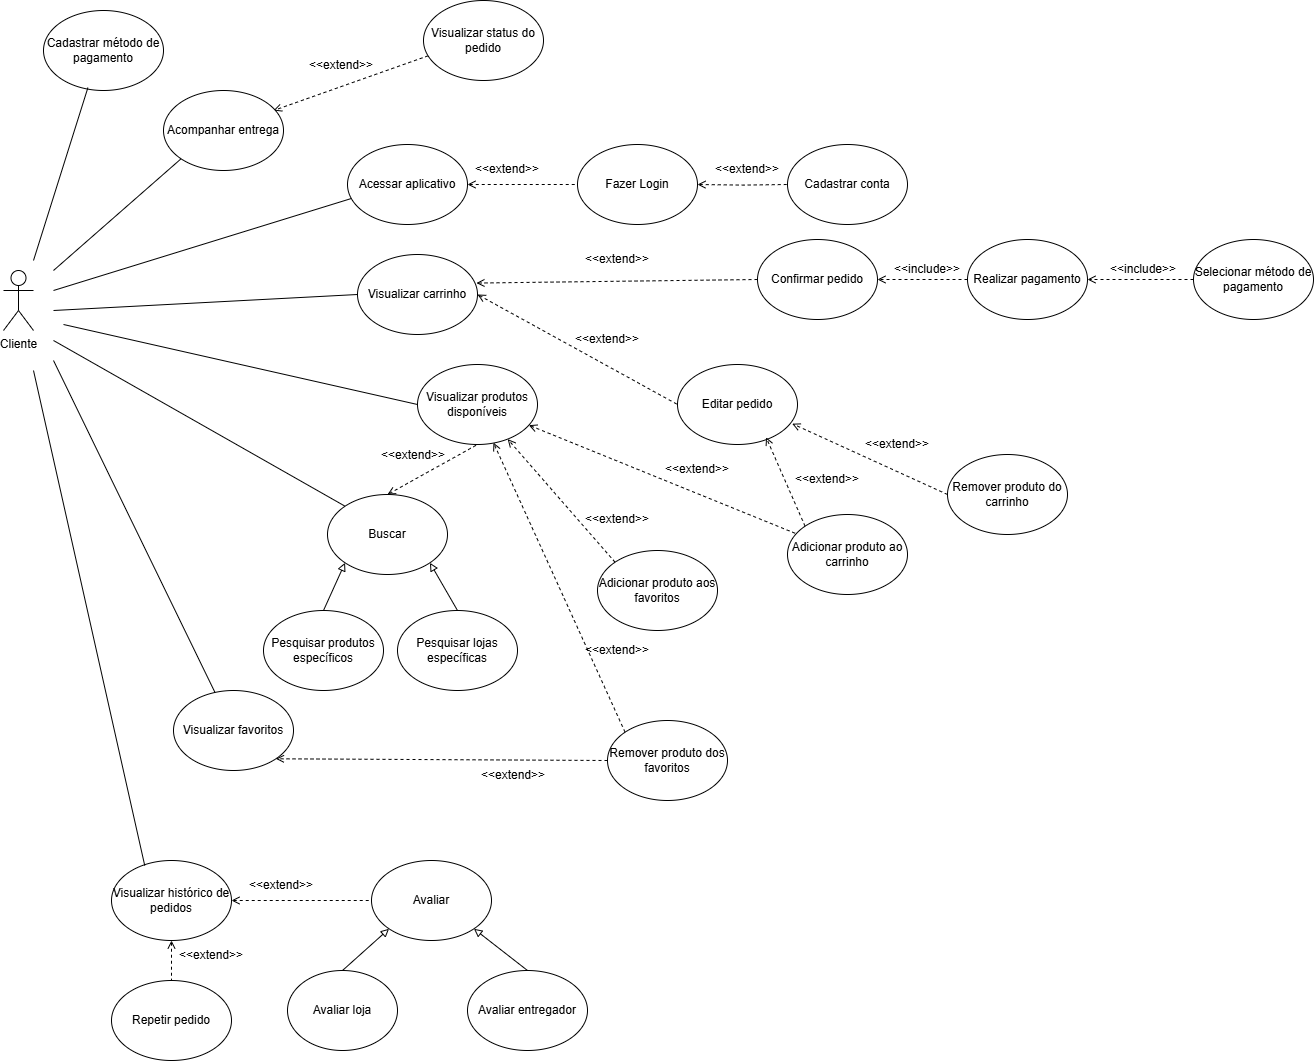

The diagram above was exported from draw.io. Its source (the exported page's mxGraphModel, read from the mxfile embedded in the PNG):
<mxGraphModel dx="2084" dy="1130" grid="1" gridSize="10" guides="1" tooltips="1" connect="1" arrows="1" fold="1" page="1" pageScale="1" pageWidth="827" pageHeight="1169" math="0" shadow="0">
  <root>
    <mxCell id="0" />
    <mxCell id="1" parent="0" />
    <mxCell id="zP_vDkG1kWfpypO_o27G-16" style="rounded=0;orthogonalLoop=1;jettySize=auto;html=1;endArrow=none;endFill=0;entryX=0.043;entryY=0.67;entryDx=0;entryDy=0;entryPerimeter=0;" parent="1" target="zP_vDkG1kWfpypO_o27G-11" edge="1">
      <mxGeometry relative="1" as="geometry">
        <mxPoint x="70" y="420" as="sourcePoint" />
        <mxPoint x="350" y="330" as="targetPoint" />
      </mxGeometry>
    </mxCell>
    <mxCell id="e_QPbw9UeANhM9XEGzoT-6" style="rounded=0;orthogonalLoop=1;jettySize=auto;html=1;endArrow=none;endFill=0;entryX=0;entryY=0;entryDx=0;entryDy=0;" parent="1" target="zP_vDkG1kWfpypO_o27G-40" edge="1">
      <mxGeometry relative="1" as="geometry">
        <mxPoint x="70" y="470" as="sourcePoint" />
        <mxPoint x="404" y="624" as="targetPoint" />
      </mxGeometry>
    </mxCell>
    <mxCell id="zP_vDkG1kWfpypO_o27G-1" value="Cliente" style="shape=umlActor;verticalLabelPosition=bottom;verticalAlign=top;html=1;outlineConnect=0;fontSize=12;" parent="1" vertex="1">
      <mxGeometry x="20" y="400" width="30" height="60" as="geometry" />
    </mxCell>
    <mxCell id="zP_vDkG1kWfpypO_o27G-2" value="Cadastrar conta" style="ellipse;whiteSpace=wrap;html=1;" parent="1" vertex="1">
      <mxGeometry x="804" y="274" width="120" height="80" as="geometry" />
    </mxCell>
    <mxCell id="zP_vDkG1kWfpypO_o27G-10" style="edgeStyle=orthogonalEdgeStyle;rounded=0;orthogonalLoop=1;jettySize=auto;html=1;dashed=1;endArrow=none;endFill=0;startArrow=open;startFill=0;" parent="1" target="zP_vDkG1kWfpypO_o27G-2" edge="1">
      <mxGeometry relative="1" as="geometry">
        <mxPoint x="714" y="314" as="sourcePoint" />
      </mxGeometry>
    </mxCell>
    <mxCell id="zP_vDkG1kWfpypO_o27G-3" value="Fazer Login" style="ellipse;whiteSpace=wrap;html=1;" parent="1" vertex="1">
      <mxGeometry x="594" y="274" width="120" height="80" as="geometry" />
    </mxCell>
    <mxCell id="zP_vDkG1kWfpypO_o27G-5" value="Adicionar produto ao carrinho" style="ellipse;whiteSpace=wrap;html=1;" parent="1" vertex="1">
      <mxGeometry x="804" y="644" width="120" height="80" as="geometry" />
    </mxCell>
    <mxCell id="e_QPbw9UeANhM9XEGzoT-7" style="rounded=0;orthogonalLoop=1;jettySize=auto;html=1;endArrow=none;endFill=0;dashed=1;startArrow=open;startFill=0;" parent="1" source="zP_vDkG1kWfpypO_o27G-6" target="zP_vDkG1kWfpypO_o27G-5" edge="1">
      <mxGeometry relative="1" as="geometry" />
    </mxCell>
    <mxCell id="zP_vDkG1kWfpypO_o27G-6" value="Visualizar produtos disponíveis" style="ellipse;whiteSpace=wrap;html=1;" parent="1" vertex="1">
      <mxGeometry x="434" y="494" width="120" height="80" as="geometry" />
    </mxCell>
    <mxCell id="zP_vDkG1kWfpypO_o27G-7" value="Pesquisar produtos específicos" style="ellipse;whiteSpace=wrap;html=1;" parent="1" vertex="1">
      <mxGeometry x="280" y="740" width="120" height="80" as="geometry" />
    </mxCell>
    <mxCell id="zP_vDkG1kWfpypO_o27G-12" style="edgeStyle=orthogonalEdgeStyle;rounded=0;orthogonalLoop=1;jettySize=auto;html=1;exitX=1;exitY=0.5;exitDx=0;exitDy=0;entryX=0;entryY=0.5;entryDx=0;entryDy=0;dashed=1;endArrow=none;endFill=0;startArrow=open;startFill=0;" parent="1" source="zP_vDkG1kWfpypO_o27G-11" target="zP_vDkG1kWfpypO_o27G-3" edge="1">
      <mxGeometry relative="1" as="geometry" />
    </mxCell>
    <mxCell id="zP_vDkG1kWfpypO_o27G-11" value="Acessar aplicativo" style="ellipse;whiteSpace=wrap;html=1;" parent="1" vertex="1">
      <mxGeometry x="364" y="274" width="120" height="80" as="geometry" />
    </mxCell>
    <mxCell id="zP_vDkG1kWfpypO_o27G-13" value="&amp;lt;&amp;lt;extend&amp;gt;&amp;gt;" style="text;html=1;align=center;verticalAlign=middle;whiteSpace=wrap;rounded=0;" parent="1" vertex="1">
      <mxGeometry x="494" y="284" width="60" height="30" as="geometry" />
    </mxCell>
    <mxCell id="zP_vDkG1kWfpypO_o27G-15" value="&amp;lt;&amp;lt;extend&amp;gt;&amp;gt;" style="text;html=1;align=center;verticalAlign=middle;whiteSpace=wrap;rounded=0;" parent="1" vertex="1">
      <mxGeometry x="734" y="284" width="60" height="30" as="geometry" />
    </mxCell>
    <mxCell id="zP_vDkG1kWfpypO_o27G-17" style="rounded=0;orthogonalLoop=1;jettySize=auto;html=1;endArrow=none;endFill=0;entryX=0;entryY=0.5;entryDx=0;entryDy=0;" parent="1" target="zP_vDkG1kWfpypO_o27G-6" edge="1">
      <mxGeometry relative="1" as="geometry">
        <mxPoint x="424" y="531.14" as="targetPoint" />
        <mxPoint x="80" y="454" as="sourcePoint" />
      </mxGeometry>
    </mxCell>
    <mxCell id="e_QPbw9UeANhM9XEGzoT-11" style="rounded=0;orthogonalLoop=1;jettySize=auto;html=1;exitX=1;exitY=0.5;exitDx=0;exitDy=0;entryX=0;entryY=0.5;entryDx=0;entryDy=0;dashed=1;endArrow=none;endFill=0;startArrow=open;startFill=0;" parent="1" source="zP_vDkG1kWfpypO_o27G-18" target="e_QPbw9UeANhM9XEGzoT-10" edge="1">
      <mxGeometry relative="1" as="geometry" />
    </mxCell>
    <mxCell id="zP_vDkG1kWfpypO_o27G-18" value="Visualizar carrinho" style="ellipse;whiteSpace=wrap;html=1;" parent="1" vertex="1">
      <mxGeometry x="374" y="384" width="120" height="80" as="geometry" />
    </mxCell>
    <mxCell id="zP_vDkG1kWfpypO_o27G-20" value="Adicionar produto aos favoritos" style="ellipse;whiteSpace=wrap;html=1;" parent="1" vertex="1">
      <mxGeometry x="614" y="680" width="120" height="80" as="geometry" />
    </mxCell>
    <mxCell id="zP_vDkG1kWfpypO_o27G-21" value="Remover produto do carrinho" style="ellipse;whiteSpace=wrap;html=1;" parent="1" vertex="1">
      <mxGeometry x="964" y="584" width="120" height="80" as="geometry" />
    </mxCell>
    <mxCell id="zP_vDkG1kWfpypO_o27G-22" value="Visualizar favoritos" style="ellipse;whiteSpace=wrap;html=1;" parent="1" vertex="1">
      <mxGeometry x="190" y="820" width="120" height="80" as="geometry" />
    </mxCell>
    <mxCell id="zP_vDkG1kWfpypO_o27G-46" style="edgeStyle=orthogonalEdgeStyle;rounded=0;orthogonalLoop=1;jettySize=auto;html=1;exitX=1;exitY=0.5;exitDx=0;exitDy=0;entryX=0;entryY=0.5;entryDx=0;entryDy=0;dashed=1;endArrow=none;endFill=0;startArrow=open;startFill=0;" parent="1" source="zP_vDkG1kWfpypO_o27G-23" target="zP_vDkG1kWfpypO_o27G-43" edge="1">
      <mxGeometry relative="1" as="geometry" />
    </mxCell>
    <mxCell id="zP_vDkG1kWfpypO_o27G-48" style="edgeStyle=orthogonalEdgeStyle;rounded=0;orthogonalLoop=1;jettySize=auto;html=1;exitX=0.5;exitY=1;exitDx=0;exitDy=0;entryX=0.5;entryY=0;entryDx=0;entryDy=0;dashed=1;endArrow=none;endFill=0;startArrow=open;startFill=0;" parent="1" source="zP_vDkG1kWfpypO_o27G-23" target="zP_vDkG1kWfpypO_o27G-34" edge="1">
      <mxGeometry relative="1" as="geometry" />
    </mxCell>
    <mxCell id="zP_vDkG1kWfpypO_o27G-23" value="Visualizar histórico de pedidos" style="ellipse;whiteSpace=wrap;html=1;" parent="1" vertex="1">
      <mxGeometry x="128" y="990" width="120" height="80" as="geometry" />
    </mxCell>
    <mxCell id="zP_vDkG1kWfpypO_o27G-24" value="Pesquisar lojas específicas" style="ellipse;whiteSpace=wrap;html=1;" parent="1" vertex="1">
      <mxGeometry x="414" y="740" width="120" height="80" as="geometry" />
    </mxCell>
    <mxCell id="zP_vDkG1kWfpypO_o27G-25" value="Confirmar pedido" style="ellipse;whiteSpace=wrap;html=1;" parent="1" vertex="1">
      <mxGeometry x="774" y="369" width="120" height="80" as="geometry" />
    </mxCell>
    <mxCell id="zP_vDkG1kWfpypO_o27G-39" style="rounded=0;orthogonalLoop=1;jettySize=auto;html=1;exitX=0;exitY=0.5;exitDx=0;exitDy=0;entryX=1;entryY=0.5;entryDx=0;entryDy=0;dashed=1;endArrow=open;endFill=0;" parent="1" source="zP_vDkG1kWfpypO_o27G-26" target="zP_vDkG1kWfpypO_o27G-25" edge="1">
      <mxGeometry relative="1" as="geometry">
        <mxPoint x="924" y="464.0000000000002" as="targetPoint" />
      </mxGeometry>
    </mxCell>
    <mxCell id="zP_vDkG1kWfpypO_o27G-26" value="Realizar pagamento" style="ellipse;whiteSpace=wrap;html=1;" parent="1" vertex="1">
      <mxGeometry x="984" y="369" width="120" height="80" as="geometry" />
    </mxCell>
    <mxCell id="zP_vDkG1kWfpypO_o27G-29" style="rounded=0;orthogonalLoop=1;jettySize=auto;html=1;exitX=0.039;exitY=0.691;exitDx=0;exitDy=0;dashed=1;entryX=0.917;entryY=0.25;entryDx=0;entryDy=0;entryPerimeter=0;exitPerimeter=0;endArrow=open;endFill=0;" parent="1" source="zP_vDkG1kWfpypO_o27G-28" target="zP_vDkG1kWfpypO_o27G-27" edge="1">
      <mxGeometry relative="1" as="geometry">
        <mxPoint x="325" y="220.0000000000002" as="sourcePoint" />
        <mxPoint x="415" y="219.99999999999997" as="targetPoint" />
      </mxGeometry>
    </mxCell>
    <mxCell id="zP_vDkG1kWfpypO_o27G-27" value="Acompanhar entrega" style="ellipse;whiteSpace=wrap;html=1;" parent="1" vertex="1">
      <mxGeometry x="180" y="220" width="120" height="80" as="geometry" />
    </mxCell>
    <mxCell id="zP_vDkG1kWfpypO_o27G-28" value="Visualizar status do pedido" style="ellipse;whiteSpace=wrap;html=1;" parent="1" vertex="1">
      <mxGeometry x="440" y="130" width="120" height="80" as="geometry" />
    </mxCell>
    <mxCell id="zP_vDkG1kWfpypO_o27G-30" value="&amp;lt;&amp;lt;extend&amp;gt;&amp;gt;" style="text;html=1;align=center;verticalAlign=middle;whiteSpace=wrap;rounded=0;" parent="1" vertex="1">
      <mxGeometry x="328" y="179.99999999999997" width="60" height="30" as="geometry" />
    </mxCell>
    <mxCell id="zP_vDkG1kWfpypO_o27G-44" style="rounded=0;orthogonalLoop=1;jettySize=auto;html=1;exitX=0.5;exitY=0;exitDx=0;exitDy=0;entryX=0;entryY=1;entryDx=0;entryDy=0;endArrow=block;endFill=0;" parent="1" source="zP_vDkG1kWfpypO_o27G-32" target="zP_vDkG1kWfpypO_o27G-43" edge="1">
      <mxGeometry relative="1" as="geometry" />
    </mxCell>
    <mxCell id="zP_vDkG1kWfpypO_o27G-32" value="Avaliar loja" style="ellipse;whiteSpace=wrap;html=1;" parent="1" vertex="1">
      <mxGeometry x="304" y="1100" width="110" height="80" as="geometry" />
    </mxCell>
    <mxCell id="zP_vDkG1kWfpypO_o27G-45" style="rounded=0;orthogonalLoop=1;jettySize=auto;html=1;exitX=0.5;exitY=0;exitDx=0;exitDy=0;entryX=1;entryY=1;entryDx=0;entryDy=0;endArrow=block;endFill=0;" parent="1" source="zP_vDkG1kWfpypO_o27G-33" target="zP_vDkG1kWfpypO_o27G-43" edge="1">
      <mxGeometry relative="1" as="geometry" />
    </mxCell>
    <mxCell id="zP_vDkG1kWfpypO_o27G-33" value="Avaliar entregador" style="ellipse;whiteSpace=wrap;html=1;" parent="1" vertex="1">
      <mxGeometry x="484" y="1100" width="120" height="80" as="geometry" />
    </mxCell>
    <mxCell id="zP_vDkG1kWfpypO_o27G-34" value="Repetir pedido" style="ellipse;whiteSpace=wrap;html=1;" parent="1" vertex="1">
      <mxGeometry x="128" y="1110" width="120" height="80" as="geometry" />
    </mxCell>
    <mxCell id="zP_vDkG1kWfpypO_o27G-35" value="Cadastrar método de pagamento" style="ellipse;whiteSpace=wrap;html=1;" parent="1" vertex="1">
      <mxGeometry x="60" y="140" width="120" height="80" as="geometry" />
    </mxCell>
    <mxCell id="e_QPbw9UeANhM9XEGzoT-5" style="rounded=0;orthogonalLoop=1;jettySize=auto;html=1;exitX=0.5;exitY=0;exitDx=0;exitDy=0;entryX=0.5;entryY=1;entryDx=0;entryDy=0;dashed=1;endArrow=none;endFill=0;startArrow=open;startFill=0;" parent="1" source="zP_vDkG1kWfpypO_o27G-40" target="zP_vDkG1kWfpypO_o27G-6" edge="1">
      <mxGeometry relative="1" as="geometry" />
    </mxCell>
    <mxCell id="zP_vDkG1kWfpypO_o27G-40" value="Buscar" style="ellipse;whiteSpace=wrap;html=1;" parent="1" vertex="1">
      <mxGeometry x="344" y="624" width="120" height="80" as="geometry" />
    </mxCell>
    <mxCell id="zP_vDkG1kWfpypO_o27G-41" style="rounded=0;orthogonalLoop=1;jettySize=auto;html=1;exitX=0.5;exitY=0;exitDx=0;exitDy=0;endArrow=block;endFill=0;entryX=0;entryY=1;entryDx=0;entryDy=0;" parent="1" source="zP_vDkG1kWfpypO_o27G-7" target="zP_vDkG1kWfpypO_o27G-40" edge="1">
      <mxGeometry relative="1" as="geometry">
        <mxPoint x="789" y="744" as="sourcePoint" />
        <mxPoint x="739" y="684" as="targetPoint" />
      </mxGeometry>
    </mxCell>
    <mxCell id="zP_vDkG1kWfpypO_o27G-42" style="rounded=0;orthogonalLoop=1;jettySize=auto;html=1;exitX=0.5;exitY=0;exitDx=0;exitDy=0;entryX=1;entryY=1;entryDx=0;entryDy=0;endArrow=block;endFill=0;" parent="1" source="zP_vDkG1kWfpypO_o27G-24" target="zP_vDkG1kWfpypO_o27G-40" edge="1">
      <mxGeometry relative="1" as="geometry" />
    </mxCell>
    <mxCell id="zP_vDkG1kWfpypO_o27G-43" value="Avaliar" style="ellipse;whiteSpace=wrap;html=1;" parent="1" vertex="1">
      <mxGeometry x="388" y="990" width="120" height="80" as="geometry" />
    </mxCell>
    <mxCell id="zP_vDkG1kWfpypO_o27G-47" value="&amp;lt;&amp;lt;extend&amp;gt;&amp;gt;" style="text;html=1;align=center;verticalAlign=middle;whiteSpace=wrap;rounded=0;" parent="1" vertex="1">
      <mxGeometry x="268" y="1000" width="60" height="30" as="geometry" />
    </mxCell>
    <mxCell id="zP_vDkG1kWfpypO_o27G-49" value="&amp;lt;&amp;lt;extend&amp;gt;&amp;gt;" style="text;html=1;align=center;verticalAlign=middle;whiteSpace=wrap;rounded=0;" parent="1" vertex="1">
      <mxGeometry x="198" y="1070" width="60" height="30" as="geometry" />
    </mxCell>
    <mxCell id="e_QPbw9UeANhM9XEGzoT-3" value="&amp;lt;&amp;lt;extend&amp;gt;&amp;gt;" style="text;html=1;align=center;verticalAlign=middle;whiteSpace=wrap;rounded=0;" parent="1" vertex="1">
      <mxGeometry x="400" y="570" width="60" height="30" as="geometry" />
    </mxCell>
    <mxCell id="e_QPbw9UeANhM9XEGzoT-8" value="" style="endArrow=none;html=1;rounded=0;entryX=0;entryY=0.5;entryDx=0;entryDy=0;" parent="1" target="zP_vDkG1kWfpypO_o27G-18" edge="1">
      <mxGeometry width="50" height="50" relative="1" as="geometry">
        <mxPoint x="70" y="440" as="sourcePoint" />
        <mxPoint x="364" y="424" as="targetPoint" />
      </mxGeometry>
    </mxCell>
    <mxCell id="e_QPbw9UeANhM9XEGzoT-10" value="Editar pedido" style="ellipse;whiteSpace=wrap;html=1;" parent="1" vertex="1">
      <mxGeometry x="694" y="494" width="120" height="80" as="geometry" />
    </mxCell>
    <mxCell id="e_QPbw9UeANhM9XEGzoT-12" value="&amp;lt;&amp;lt;extend&amp;gt;&amp;gt;" style="text;html=1;align=center;verticalAlign=middle;whiteSpace=wrap;rounded=0;" parent="1" vertex="1">
      <mxGeometry x="594" y="454" width="60" height="30" as="geometry" />
    </mxCell>
    <mxCell id="e_QPbw9UeANhM9XEGzoT-13" style="rounded=0;orthogonalLoop=1;jettySize=auto;html=1;exitX=0;exitY=0;exitDx=0;exitDy=0;dashed=1;endArrow=open;endFill=0;" parent="1" source="zP_vDkG1kWfpypO_o27G-20" target="zP_vDkG1kWfpypO_o27G-6" edge="1">
      <mxGeometry relative="1" as="geometry" />
    </mxCell>
    <mxCell id="e_QPbw9UeANhM9XEGzoT-14" style="rounded=0;orthogonalLoop=1;jettySize=auto;html=1;entryX=0.738;entryY=0.909;entryDx=0;entryDy=0;entryPerimeter=0;dashed=1;exitX=0;exitY=0;exitDx=0;exitDy=0;endArrow=open;endFill=0;" parent="1" source="zP_vDkG1kWfpypO_o27G-5" target="e_QPbw9UeANhM9XEGzoT-10" edge="1">
      <mxGeometry relative="1" as="geometry" />
    </mxCell>
    <mxCell id="e_QPbw9UeANhM9XEGzoT-16" value="&amp;lt;&amp;lt;extend&amp;gt;&amp;gt;" style="text;html=1;align=center;verticalAlign=middle;whiteSpace=wrap;rounded=0;" parent="1" vertex="1">
      <mxGeometry x="814" y="594" width="60" height="30" as="geometry" />
    </mxCell>
    <mxCell id="e_QPbw9UeANhM9XEGzoT-17" value="&amp;lt;&amp;lt;extend&amp;gt;&amp;gt;" style="text;html=1;align=center;verticalAlign=middle;whiteSpace=wrap;rounded=0;rotation=0;" parent="1" vertex="1">
      <mxGeometry x="604" y="634" width="60" height="30" as="geometry" />
    </mxCell>
    <mxCell id="e_QPbw9UeANhM9XEGzoT-19" style="rounded=0;orthogonalLoop=1;jettySize=auto;html=1;exitX=0;exitY=0.5;exitDx=0;exitDy=0;entryX=0.956;entryY=0.74;entryDx=0;entryDy=0;entryPerimeter=0;dashed=1;endArrow=open;endFill=0;" parent="1" source="zP_vDkG1kWfpypO_o27G-21" target="e_QPbw9UeANhM9XEGzoT-10" edge="1">
      <mxGeometry relative="1" as="geometry" />
    </mxCell>
    <mxCell id="e_QPbw9UeANhM9XEGzoT-21" value="&amp;lt;&amp;lt;extend&amp;gt;&amp;gt;" style="text;html=1;align=center;verticalAlign=middle;whiteSpace=wrap;rounded=0;" parent="1" vertex="1">
      <mxGeometry x="884" y="559" width="60" height="30" as="geometry" />
    </mxCell>
    <mxCell id="e_QPbw9UeANhM9XEGzoT-22" value="&amp;lt;&amp;lt;extend&amp;gt;&amp;gt;" style="text;html=1;align=center;verticalAlign=middle;whiteSpace=wrap;rounded=0;" parent="1" vertex="1">
      <mxGeometry x="684" y="584" width="60" height="30" as="geometry" />
    </mxCell>
    <mxCell id="e_QPbw9UeANhM9XEGzoT-25" style="rounded=0;orthogonalLoop=1;jettySize=auto;html=1;exitX=0;exitY=0.5;exitDx=0;exitDy=0;entryX=0.991;entryY=0.357;entryDx=0;entryDy=0;entryPerimeter=0;dashed=1;endArrow=open;endFill=0;" parent="1" source="zP_vDkG1kWfpypO_o27G-25" target="zP_vDkG1kWfpypO_o27G-18" edge="1">
      <mxGeometry relative="1" as="geometry" />
    </mxCell>
    <mxCell id="e_QPbw9UeANhM9XEGzoT-26" value="&amp;lt;&amp;lt;extend&amp;gt;&amp;gt;" style="text;html=1;align=center;verticalAlign=middle;whiteSpace=wrap;rounded=0;" parent="1" vertex="1">
      <mxGeometry x="604" y="374" width="60" height="30" as="geometry" />
    </mxCell>
    <mxCell id="e_QPbw9UeANhM9XEGzoT-27" value="&amp;lt;&amp;lt;include&amp;gt;&amp;gt;" style="text;html=1;align=center;verticalAlign=middle;whiteSpace=wrap;rounded=0;" parent="1" vertex="1">
      <mxGeometry x="914" y="384" width="60" height="30" as="geometry" />
    </mxCell>
    <mxCell id="e_QPbw9UeANhM9XEGzoT-28" style="rounded=0;orthogonalLoop=1;jettySize=auto;html=1;endArrow=none;endFill=0;entryX=0.277;entryY=0.063;entryDx=0;entryDy=0;entryPerimeter=0;" parent="1" target="zP_vDkG1kWfpypO_o27G-23" edge="1">
      <mxGeometry relative="1" as="geometry">
        <mxPoint x="50" y="500" as="sourcePoint" />
        <mxPoint x="140" y="970" as="targetPoint" />
      </mxGeometry>
    </mxCell>
    <mxCell id="e_QPbw9UeANhM9XEGzoT-30" style="edgeStyle=orthogonalEdgeStyle;rounded=0;orthogonalLoop=1;jettySize=auto;html=1;exitX=0;exitY=0.5;exitDx=0;exitDy=0;entryX=1;entryY=0.5;entryDx=0;entryDy=0;dashed=1;endArrow=open;endFill=0;" parent="1" source="e_QPbw9UeANhM9XEGzoT-29" target="zP_vDkG1kWfpypO_o27G-26" edge="1">
      <mxGeometry relative="1" as="geometry" />
    </mxCell>
    <mxCell id="e_QPbw9UeANhM9XEGzoT-29" value="Selecionar método de pagamento" style="ellipse;whiteSpace=wrap;html=1;" parent="1" vertex="1">
      <mxGeometry x="1210" y="369" width="120" height="80" as="geometry" />
    </mxCell>
    <mxCell id="e_QPbw9UeANhM9XEGzoT-31" value="&amp;lt;&amp;lt;include&amp;gt;&amp;gt;" style="text;html=1;align=center;verticalAlign=middle;whiteSpace=wrap;rounded=0;" parent="1" vertex="1">
      <mxGeometry x="1130" y="384" width="60" height="30" as="geometry" />
    </mxCell>
    <mxCell id="e_QPbw9UeANhM9XEGzoT-32" style="rounded=0;orthogonalLoop=1;jettySize=auto;html=1;endArrow=none;endFill=0;entryX=0.37;entryY=0.965;entryDx=0;entryDy=0;entryPerimeter=0;" parent="1" target="zP_vDkG1kWfpypO_o27G-35" edge="1">
      <mxGeometry relative="1" as="geometry">
        <mxPoint x="50" y="390" as="sourcePoint" />
        <mxPoint x="100" y="230" as="targetPoint" />
      </mxGeometry>
    </mxCell>
    <mxCell id="e_QPbw9UeANhM9XEGzoT-33" style="rounded=0;orthogonalLoop=1;jettySize=auto;html=1;endArrow=none;endFill=0;" parent="1" target="zP_vDkG1kWfpypO_o27G-22" edge="1">
      <mxGeometry relative="1" as="geometry">
        <mxPoint x="70" y="490" as="sourcePoint" />
        <mxPoint x="198" y="800" as="targetPoint" />
      </mxGeometry>
    </mxCell>
    <mxCell id="e_QPbw9UeANhM9XEGzoT-35" style="rounded=0;orthogonalLoop=1;jettySize=auto;html=1;exitX=0;exitY=0.5;exitDx=0;exitDy=0;entryX=1;entryY=1;entryDx=0;entryDy=0;dashed=1;endArrow=open;endFill=0;" parent="1" source="e_QPbw9UeANhM9XEGzoT-34" target="zP_vDkG1kWfpypO_o27G-22" edge="1">
      <mxGeometry relative="1" as="geometry" />
    </mxCell>
    <mxCell id="e_QPbw9UeANhM9XEGzoT-34" value="Remover produto dos favoritos" style="ellipse;whiteSpace=wrap;html=1;" parent="1" vertex="1">
      <mxGeometry x="624" y="850" width="120" height="80" as="geometry" />
    </mxCell>
    <mxCell id="e_QPbw9UeANhM9XEGzoT-36" value="&amp;lt;&amp;lt;extend&amp;gt;&amp;gt;" style="text;html=1;align=center;verticalAlign=middle;whiteSpace=wrap;rounded=0;rotation=0;" parent="1" vertex="1">
      <mxGeometry x="500" y="890" width="60" height="30" as="geometry" />
    </mxCell>
    <mxCell id="e_QPbw9UeANhM9XEGzoT-38" value="&amp;lt;&amp;lt;extend&amp;gt;&amp;gt;" style="text;html=1;align=center;verticalAlign=middle;whiteSpace=wrap;rounded=0;rotation=0;" parent="1" vertex="1">
      <mxGeometry x="604" y="765" width="60" height="30" as="geometry" />
    </mxCell>
    <mxCell id="e_QPbw9UeANhM9XEGzoT-41" style="rounded=0;orthogonalLoop=1;jettySize=auto;html=1;exitX=0;exitY=0;exitDx=0;exitDy=0;entryX=0.633;entryY=0.977;entryDx=0;entryDy=0;entryPerimeter=0;endArrow=open;endFill=0;dashed=1;" parent="1" source="e_QPbw9UeANhM9XEGzoT-34" target="zP_vDkG1kWfpypO_o27G-6" edge="1">
      <mxGeometry relative="1" as="geometry" />
    </mxCell>
    <mxCell id="e_QPbw9UeANhM9XEGzoT-46" style="rounded=0;orthogonalLoop=1;jettySize=auto;html=1;endArrow=none;endFill=0;entryX=0;entryY=1;entryDx=0;entryDy=0;" parent="1" target="zP_vDkG1kWfpypO_o27G-27" edge="1">
      <mxGeometry relative="1" as="geometry">
        <mxPoint x="70" y="400" as="sourcePoint" />
        <mxPoint x="170" y="290" as="targetPoint" />
      </mxGeometry>
    </mxCell>
  </root>
</mxGraphModel>